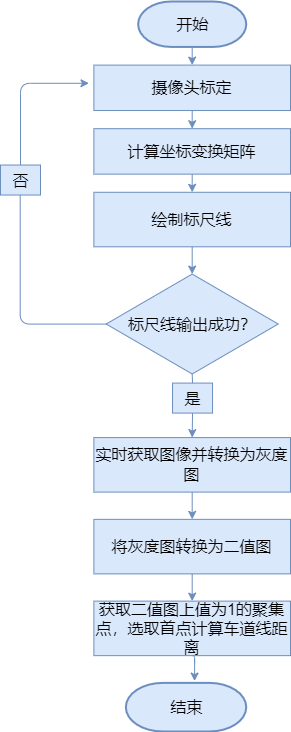

The diagram above was exported from draw.io. Its source (the exported page's mxGraphModel, read from the mxfile embedded in the PNG):
<mxGraphModel dx="1422" dy="706" grid="1" gridSize="10" guides="1" tooltips="1" connect="1" arrows="1" fold="1" page="1" pageScale="1" pageWidth="1169" pageHeight="827" background="none" math="0" shadow="0">
  <root>
    <mxCell id="0" />
    <mxCell id="1" parent="0" />
    <mxCell id="sX7bemxgdabTvUzmlhU1-83" value="" style="group" parent="1" vertex="1" connectable="0">
      <mxGeometry x="670" y="40" width="290" height="730" as="geometry" />
    </mxCell>
    <mxCell id="2" value="&lt;font style=&quot;font-size: 16px;&quot;&gt;开始&lt;/font&gt;" style="shape=mxgraph.flowchart.terminator;strokeWidth=2;gradientDirection=north;fontStyle=0;html=1;fillColor=#dae8fc;strokeColor=#6c8ebf;" parent="sX7bemxgdabTvUzmlhU1-83" vertex="1">
      <mxGeometry x="137.6271186440678" width="108.13559322033899" height="45.426260112009956" as="geometry" />
    </mxCell>
    <mxCell id="sX7bemxgdabTvUzmlhU1-55" value="摄像头标定" style="rounded=0;whiteSpace=wrap;html=1;fontSize=16;fillColor=#dae8fc;strokeColor=#6c8ebf;" parent="sX7bemxgdabTvUzmlhU1-83" vertex="1">
      <mxGeometry x="93.38983050847457" y="63.59676415681394" width="196.61016949152543" height="45.426260112009956" as="geometry" />
    </mxCell>
    <mxCell id="sX7bemxgdabTvUzmlhU1-82" style="edgeStyle=orthogonalEdgeStyle;orthogonalLoop=1;jettySize=auto;html=1;exitX=0.5;exitY=1;exitDx=0;exitDy=0;exitPerimeter=0;entryX=0.5;entryY=0;entryDx=0;entryDy=0;strokeWidth=1;fontSize=16;fillColor=#dae8fc;strokeColor=#6c8ebf;" parent="sX7bemxgdabTvUzmlhU1-83" source="2" target="sX7bemxgdabTvUzmlhU1-55" edge="1">
      <mxGeometry relative="1" as="geometry" />
    </mxCell>
    <mxCell id="sX7bemxgdabTvUzmlhU1-56" value="计算坐标变换矩阵" style="rounded=0;whiteSpace=wrap;html=1;fontSize=16;fillColor=#dae8fc;strokeColor=#6c8ebf;" parent="sX7bemxgdabTvUzmlhU1-83" vertex="1">
      <mxGeometry x="93.38983050847457" y="127.19352831362788" width="196.61016949152543" height="45.426260112009956" as="geometry" />
    </mxCell>
    <mxCell id="sX7bemxgdabTvUzmlhU1-57" value="绘制标尺线" style="rounded=0;whiteSpace=wrap;html=1;fontSize=16;fillColor=#dae8fc;strokeColor=#6c8ebf;" parent="sX7bemxgdabTvUzmlhU1-83" vertex="1">
      <mxGeometry x="93.38983050847457" y="190.7902924704418" width="196.61016949152543" height="54.51151213441195" as="geometry" />
    </mxCell>
    <mxCell id="sX7bemxgdabTvUzmlhU1-76" style="edgeStyle=orthogonalEdgeStyle;orthogonalLoop=1;jettySize=auto;html=1;exitX=0.5;exitY=1;exitDx=0;exitDy=0;entryX=0.5;entryY=0;entryDx=0;entryDy=0;strokeWidth=1;fontSize=16;fillColor=#dae8fc;strokeColor=#6c8ebf;" parent="sX7bemxgdabTvUzmlhU1-83" source="sX7bemxgdabTvUzmlhU1-56" target="sX7bemxgdabTvUzmlhU1-57" edge="1">
      <mxGeometry relative="1" as="geometry" />
    </mxCell>
    <mxCell id="sX7bemxgdabTvUzmlhU1-58" value="实时获取图像并转换为灰度图" style="rounded=0;whiteSpace=wrap;html=1;fontSize=16;fillColor=#dae8fc;strokeColor=#6c8ebf;" parent="sX7bemxgdabTvUzmlhU1-83" vertex="1">
      <mxGeometry x="93.38983050847457" y="436.0920970752956" width="196.61016949152543" height="54.51151213441195" as="geometry" />
    </mxCell>
    <mxCell id="sX7bemxgdabTvUzmlhU1-59" value="将灰度图转换为二值图" style="rounded=0;whiteSpace=wrap;html=1;fontSize=16;fillColor=#dae8fc;strokeColor=#6c8ebf;" parent="sX7bemxgdabTvUzmlhU1-83" vertex="1">
      <mxGeometry x="93.38983050847457" y="517.8593652769135" width="196.61016949152543" height="54.51151213441195" as="geometry" />
    </mxCell>
    <mxCell id="sX7bemxgdabTvUzmlhU1-79" style="edgeStyle=orthogonalEdgeStyle;orthogonalLoop=1;jettySize=auto;html=1;exitX=0.5;exitY=1;exitDx=0;exitDy=0;entryX=0.5;entryY=0;entryDx=0;entryDy=0;strokeWidth=1;fontSize=16;fillColor=#dae8fc;strokeColor=#6c8ebf;" parent="sX7bemxgdabTvUzmlhU1-83" source="sX7bemxgdabTvUzmlhU1-58" target="sX7bemxgdabTvUzmlhU1-59" edge="1">
      <mxGeometry relative="1" as="geometry" />
    </mxCell>
    <mxCell id="sX7bemxgdabTvUzmlhU1-60" value="获取二值图上值为1的聚集点，选取首点计算车道线距离" style="rounded=0;whiteSpace=wrap;html=1;fontSize=16;fillColor=#dae8fc;strokeColor=#6c8ebf;" parent="sX7bemxgdabTvUzmlhU1-83" vertex="1">
      <mxGeometry x="93.38983050847457" y="599.6266334785314" width="196.61016949152543" height="54.51151213441195" as="geometry" />
    </mxCell>
    <mxCell id="sX7bemxgdabTvUzmlhU1-80" style="edgeStyle=orthogonalEdgeStyle;orthogonalLoop=1;jettySize=auto;html=1;exitX=0.5;exitY=1;exitDx=0;exitDy=0;entryX=0.5;entryY=0;entryDx=0;entryDy=0;strokeWidth=1;fontSize=16;fillColor=#dae8fc;strokeColor=#6c8ebf;" parent="sX7bemxgdabTvUzmlhU1-83" source="sX7bemxgdabTvUzmlhU1-59" target="sX7bemxgdabTvUzmlhU1-60" edge="1">
      <mxGeometry relative="1" as="geometry" />
    </mxCell>
    <mxCell id="sX7bemxgdabTvUzmlhU1-61" value="&lt;font style=&quot;font-size: 16px;&quot;&gt;结束&lt;/font&gt;" style="shape=mxgraph.flowchart.terminator;strokeWidth=2;gradientDirection=north;fontStyle=0;html=1;fillColor=#dae8fc;strokeColor=#6c8ebf;" parent="sX7bemxgdabTvUzmlhU1-83" vertex="1">
      <mxGeometry x="125.33898305084746" y="681.3939016801494" width="120.42372881355932" height="48.60609831985066" as="geometry" />
    </mxCell>
    <mxCell id="sX7bemxgdabTvUzmlhU1-81" style="edgeStyle=orthogonalEdgeStyle;orthogonalLoop=1;jettySize=auto;html=1;exitX=0.5;exitY=1;exitDx=0;exitDy=0;entryX=0.571;entryY=-0.037;entryDx=0;entryDy=0;entryPerimeter=0;strokeWidth=1;fontSize=16;fillColor=#dae8fc;strokeColor=#6c8ebf;" parent="sX7bemxgdabTvUzmlhU1-83" source="sX7bemxgdabTvUzmlhU1-60" target="sX7bemxgdabTvUzmlhU1-61" edge="1">
      <mxGeometry relative="1" as="geometry" />
    </mxCell>
    <mxCell id="sX7bemxgdabTvUzmlhU1-70" style="edgeStyle=orthogonalEdgeStyle;orthogonalLoop=1;jettySize=auto;html=1;fontSize=16;fontStyle=1;strokeWidth=1;startArrow=none;fillColor=#dae8fc;strokeColor=#6c8ebf;" parent="sX7bemxgdabTvUzmlhU1-83" source="sX7bemxgdabTvUzmlhU1-71" edge="1">
      <mxGeometry relative="1" as="geometry">
        <mxPoint x="88.47457627118645" y="81.76726820161792" as="targetPoint" />
        <Array as="points">
          <mxPoint x="19.661016949152543" y="81.76726820161792" />
        </Array>
      </mxGeometry>
    </mxCell>
    <mxCell id="sX7bemxgdabTvUzmlhU1-73" style="edgeStyle=orthogonalEdgeStyle;orthogonalLoop=1;jettySize=auto;html=1;exitX=0.5;exitY=1;exitDx=0;exitDy=0;entryX=0.5;entryY=0;entryDx=0;entryDy=0;strokeWidth=1;fontSize=16;startArrow=none;fillColor=#dae8fc;strokeColor=#6c8ebf;" parent="sX7bemxgdabTvUzmlhU1-83" source="sX7bemxgdabTvUzmlhU1-74" target="sX7bemxgdabTvUzmlhU1-58" edge="1">
      <mxGeometry relative="1" as="geometry" />
    </mxCell>
    <mxCell id="sX7bemxgdabTvUzmlhU1-62" value="标尺线输出成功？" style="rhombus;whiteSpace=wrap;html=1;fontSize=16;fillColor=#dae8fc;strokeColor=#6c8ebf;" parent="sX7bemxgdabTvUzmlhU1-83" vertex="1">
      <mxGeometry x="105.67796610169492" y="272.55756067205976" width="172.03389830508476" height="99.93777224642191" as="geometry" />
    </mxCell>
    <mxCell id="sX7bemxgdabTvUzmlhU1-78" style="edgeStyle=orthogonalEdgeStyle;orthogonalLoop=1;jettySize=auto;html=1;exitX=0.5;exitY=1;exitDx=0;exitDy=0;entryX=0.5;entryY=0;entryDx=0;entryDy=0;strokeWidth=1;fontSize=16;fillColor=#dae8fc;strokeColor=#6c8ebf;" parent="sX7bemxgdabTvUzmlhU1-83" source="sX7bemxgdabTvUzmlhU1-57" target="sX7bemxgdabTvUzmlhU1-62" edge="1">
      <mxGeometry relative="1" as="geometry" />
    </mxCell>
    <mxCell id="sX7bemxgdabTvUzmlhU1-66" value="" style="endArrow=classic;html=1;fontSize=16;curved=1;exitX=0.5;exitY=1;exitDx=0;exitDy=0;fillColor=#dae8fc;strokeColor=#6c8ebf;" parent="sX7bemxgdabTvUzmlhU1-83" source="sX7bemxgdabTvUzmlhU1-55" target="sX7bemxgdabTvUzmlhU1-56" edge="1">
      <mxGeometry width="50" height="50" relative="1" as="geometry">
        <mxPoint x="-88.47457627118645" y="118.10827629122589" as="sourcePoint" />
        <mxPoint x="-98.30508474576271" y="199.87554449284383" as="targetPoint" />
      </mxGeometry>
    </mxCell>
    <mxCell id="sX7bemxgdabTvUzmlhU1-71" value="否" style="text;html=1;resizable=0;autosize=1;align=center;verticalAlign=middle;points=[];fillColor=#dae8fc;strokeColor=#6c8ebf;rounded=0;fontSize=16;" parent="sX7bemxgdabTvUzmlhU1-83" vertex="1">
      <mxGeometry y="163.53453640323585" width="40" height="30" as="geometry" />
    </mxCell>
    <mxCell id="sX7bemxgdabTvUzmlhU1-72" value="" style="edgeStyle=orthogonalEdgeStyle;orthogonalLoop=1;jettySize=auto;html=1;fontSize=16;fontStyle=1;strokeWidth=1;endArrow=none;fillColor=#dae8fc;strokeColor=#6c8ebf;" parent="sX7bemxgdabTvUzmlhU1-83" source="sX7bemxgdabTvUzmlhU1-62" target="sX7bemxgdabTvUzmlhU1-71" edge="1">
      <mxGeometry relative="1" as="geometry">
        <mxPoint x="88.47457627118645" y="81.76726820161792" as="targetPoint" />
        <mxPoint x="103.22033898305085" y="322.5264467952707" as="sourcePoint" />
        <Array as="points">
          <mxPoint x="19.661016949152543" y="322.5264467952707" />
        </Array>
      </mxGeometry>
    </mxCell>
    <mxCell id="sX7bemxgdabTvUzmlhU1-74" value="是" style="text;html=1;resizable=0;autosize=1;align=center;verticalAlign=middle;points=[];fillColor=#dae8fc;strokeColor=#6c8ebf;rounded=0;fontSize=16;" parent="sX7bemxgdabTvUzmlhU1-83" vertex="1">
      <mxGeometry x="172.03389830508476" y="381.5805849408836" width="40" height="30" as="geometry" />
    </mxCell>
    <mxCell id="sX7bemxgdabTvUzmlhU1-75" value="" style="edgeStyle=orthogonalEdgeStyle;orthogonalLoop=1;jettySize=auto;html=1;exitX=0.5;exitY=1;exitDx=0;exitDy=0;entryX=0.5;entryY=0;entryDx=0;entryDy=0;strokeWidth=1;fontSize=16;endArrow=none;fillColor=#dae8fc;strokeColor=#6c8ebf;" parent="sX7bemxgdabTvUzmlhU1-83" source="sX7bemxgdabTvUzmlhU1-62" target="sX7bemxgdabTvUzmlhU1-74" edge="1">
      <mxGeometry relative="1" as="geometry">
        <mxPoint x="191.6949152542373" y="381.5805849408836" as="sourcePoint" />
        <mxPoint x="191.6949152542373" y="463.34785314250155" as="targetPoint" />
      </mxGeometry>
    </mxCell>
  </root>
</mxGraphModel>